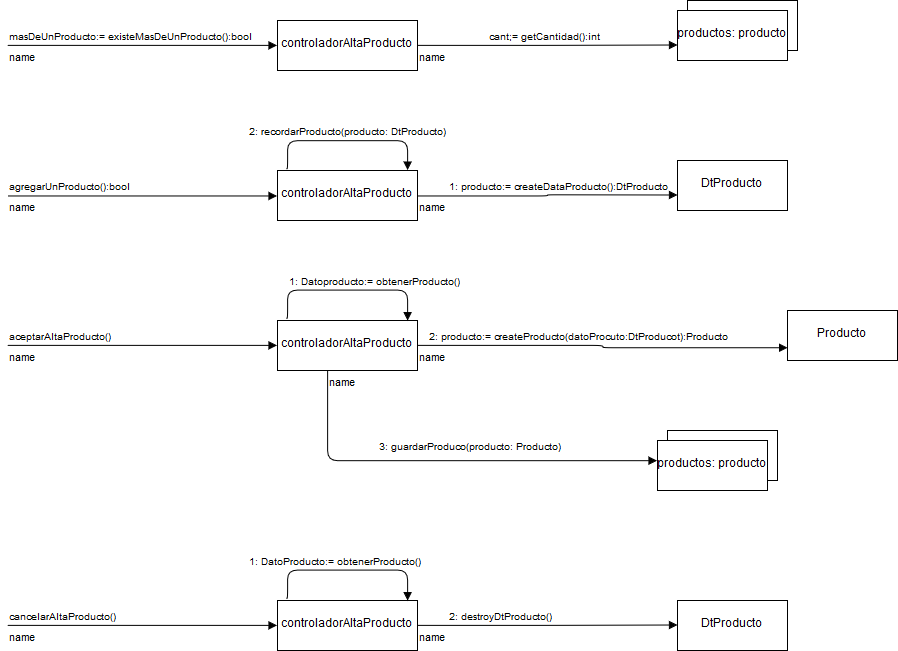

The diagram above was exported from draw.io. Its source (the exported page's mxGraphModel, read from the mxfile embedded in the PNG):
<mxGraphModel dx="2114" dy="731" grid="1" gridSize="10" guides="1" tooltips="1" connect="1" arrows="1" fold="1" page="1" pageScale="1" pageWidth="850" pageHeight="1100" math="0" shadow="0">
  <root>
    <mxCell id="0" />
    <mxCell id="1" parent="0" />
    <mxCell id="gnReyGmr0ZD5WqQBWlFv-1" value="controladorAltaProducto" style="html=1;" vertex="1" parent="1">
      <mxGeometry x="270" y="150" width="140" height="50" as="geometry" />
    </mxCell>
    <mxCell id="gnReyGmr0ZD5WqQBWlFv-3" value="name" style="endArrow=block;endFill=1;html=1;edgeStyle=orthogonalEdgeStyle;align=left;verticalAlign=top;" edge="1" parent="1">
      <mxGeometry x="-1" relative="1" as="geometry">
        <mxPoint y="175" as="sourcePoint" />
        <mxPoint x="270" y="174.5" as="targetPoint" />
        <Array as="points">
          <mxPoint x="150" y="175" />
          <mxPoint x="150" y="175" />
        </Array>
      </mxGeometry>
    </mxCell>
    <mxCell id="gnReyGmr0ZD5WqQBWlFv-4" value="&lt;div&gt;masDeUnProducto:= existeMasDeUnProducto():bool&lt;/div&gt;" style="resizable=0;html=1;align=left;verticalAlign=bottom;labelBackgroundColor=#ffffff;fontSize=10;" connectable="0" vertex="1" parent="gnReyGmr0ZD5WqQBWlFv-3">
      <mxGeometry x="-1" relative="1" as="geometry" />
    </mxCell>
    <mxCell id="gnReyGmr0ZD5WqQBWlFv-7" value="Object" style="html=1;" vertex="1" parent="1">
      <mxGeometry x="680" y="130" width="110" height="50" as="geometry" />
    </mxCell>
    <mxCell id="gnReyGmr0ZD5WqQBWlFv-8" value="productos: producto" style="html=1;" vertex="1" parent="1">
      <mxGeometry x="670" y="140" width="110" height="50" as="geometry" />
    </mxCell>
    <mxCell id="gnReyGmr0ZD5WqQBWlFv-9" value="name" style="endArrow=block;endFill=1;html=1;edgeStyle=orthogonalEdgeStyle;align=left;verticalAlign=top;exitX=1;exitY=0.5;exitDx=0;exitDy=0;" edge="1" parent="1" source="gnReyGmr0ZD5WqQBWlFv-1">
      <mxGeometry x="-1" relative="1" as="geometry">
        <mxPoint x="420" y="175" as="sourcePoint" />
        <mxPoint x="670" y="174.5" as="targetPoint" />
        <Array as="points" />
      </mxGeometry>
    </mxCell>
    <mxCell id="gnReyGmr0ZD5WqQBWlFv-10" value="cant;= getCantidad():int" style="resizable=0;html=1;align=left;verticalAlign=bottom;labelBackgroundColor=#ffffff;fontSize=10;" connectable="0" vertex="1" parent="gnReyGmr0ZD5WqQBWlFv-9">
      <mxGeometry x="-1" relative="1" as="geometry">
        <mxPoint x="70" as="offset" />
      </mxGeometry>
    </mxCell>
    <mxCell id="gnReyGmr0ZD5WqQBWlFv-11" value="controladorAltaProducto" style="html=1;" vertex="1" parent="1">
      <mxGeometry x="270" y="300" width="140" height="50" as="geometry" />
    </mxCell>
    <mxCell id="gnReyGmr0ZD5WqQBWlFv-12" value="name" style="endArrow=block;endFill=1;html=1;edgeStyle=orthogonalEdgeStyle;align=left;verticalAlign=top;" edge="1" parent="1">
      <mxGeometry x="-1" relative="1" as="geometry">
        <mxPoint y="325" as="sourcePoint" />
        <mxPoint x="270" y="325" as="targetPoint" />
        <Array as="points">
          <mxPoint x="150" y="325" />
          <mxPoint x="150" y="325" />
        </Array>
      </mxGeometry>
    </mxCell>
    <mxCell id="gnReyGmr0ZD5WqQBWlFv-13" value="&lt;div&gt;agregarUnProducto():bool&lt;/div&gt;" style="resizable=0;html=1;align=left;verticalAlign=bottom;labelBackgroundColor=#ffffff;fontSize=10;" connectable="0" vertex="1" parent="gnReyGmr0ZD5WqQBWlFv-12">
      <mxGeometry x="-1" relative="1" as="geometry" />
    </mxCell>
    <mxCell id="gnReyGmr0ZD5WqQBWlFv-15" value="DtProducto" style="html=1;" vertex="1" parent="1">
      <mxGeometry x="670" y="290" width="110" height="50" as="geometry" />
    </mxCell>
    <mxCell id="gnReyGmr0ZD5WqQBWlFv-16" value="name" style="endArrow=block;endFill=1;html=1;edgeStyle=orthogonalEdgeStyle;align=left;verticalAlign=top;exitX=1;exitY=0.5;exitDx=0;exitDy=0;" edge="1" parent="1" source="gnReyGmr0ZD5WqQBWlFv-11">
      <mxGeometry x="-1" relative="1" as="geometry">
        <mxPoint x="420" y="325" as="sourcePoint" />
        <mxPoint x="670" y="324.5" as="targetPoint" />
        <Array as="points" />
      </mxGeometry>
    </mxCell>
    <mxCell id="gnReyGmr0ZD5WqQBWlFv-17" value="1: producto:= createDataProducto():DtProducto" style="resizable=0;html=1;align=left;verticalAlign=bottom;labelBackgroundColor=#ffffff;fontSize=10;" connectable="0" vertex="1" parent="gnReyGmr0ZD5WqQBWlFv-16">
      <mxGeometry x="-1" relative="1" as="geometry">
        <mxPoint x="30" as="offset" />
      </mxGeometry>
    </mxCell>
    <mxCell id="gnReyGmr0ZD5WqQBWlFv-18" value="" style="endArrow=block;endFill=1;html=1;edgeStyle=orthogonalEdgeStyle;align=left;verticalAlign=top;entryX=0.929;entryY=0;entryDx=0;entryDy=0;entryPerimeter=0;exitX=0.064;exitY=-0.04;exitDx=0;exitDy=0;exitPerimeter=0;" edge="1" parent="1" source="gnReyGmr0ZD5WqQBWlFv-11" target="gnReyGmr0ZD5WqQBWlFv-11">
      <mxGeometry x="-0.619" y="-50" relative="1" as="geometry">
        <mxPoint x="280" y="290" as="sourcePoint" />
        <mxPoint x="540" y="250" as="targetPoint" />
        <Array as="points">
          <mxPoint x="280" y="298" />
          <mxPoint x="280" y="270" />
          <mxPoint x="400" y="270" />
        </Array>
        <mxPoint as="offset" />
      </mxGeometry>
    </mxCell>
    <mxCell id="gnReyGmr0ZD5WqQBWlFv-19" value="2: recordarProducto(producto: DtProducto)" style="resizable=0;html=1;align=left;verticalAlign=bottom;labelBackgroundColor=#ffffff;fontSize=10;" connectable="0" vertex="1" parent="gnReyGmr0ZD5WqQBWlFv-18">
      <mxGeometry x="-1" relative="1" as="geometry">
        <mxPoint x="-39" y="-28" as="offset" />
      </mxGeometry>
    </mxCell>
    <mxCell id="gnReyGmr0ZD5WqQBWlFv-20" value="controladorAltaProducto" style="html=1;" vertex="1" parent="1">
      <mxGeometry x="270" y="450" width="140" height="50" as="geometry" />
    </mxCell>
    <mxCell id="gnReyGmr0ZD5WqQBWlFv-21" value="name" style="endArrow=block;endFill=1;html=1;edgeStyle=orthogonalEdgeStyle;align=left;verticalAlign=top;" edge="1" parent="1">
      <mxGeometry x="-1" relative="1" as="geometry">
        <mxPoint y="475" as="sourcePoint" />
        <mxPoint x="270" y="475" as="targetPoint" />
        <Array as="points">
          <mxPoint x="150" y="475" />
          <mxPoint x="150" y="475" />
        </Array>
      </mxGeometry>
    </mxCell>
    <mxCell id="gnReyGmr0ZD5WqQBWlFv-22" value="aceptarAltaProducto()" style="resizable=0;html=1;align=left;verticalAlign=bottom;labelBackgroundColor=#ffffff;fontSize=10;" connectable="0" vertex="1" parent="gnReyGmr0ZD5WqQBWlFv-21">
      <mxGeometry x="-1" relative="1" as="geometry" />
    </mxCell>
    <mxCell id="gnReyGmr0ZD5WqQBWlFv-23" value="Producto" style="html=1;" vertex="1" parent="1">
      <mxGeometry x="780" y="440" width="110" height="50" as="geometry" />
    </mxCell>
    <mxCell id="gnReyGmr0ZD5WqQBWlFv-24" value="name" style="endArrow=block;endFill=1;html=1;edgeStyle=orthogonalEdgeStyle;align=left;verticalAlign=top;exitX=1;exitY=0.5;exitDx=0;exitDy=0;entryX=0;entryY=0.75;entryDx=0;entryDy=0;" edge="1" parent="1" source="gnReyGmr0ZD5WqQBWlFv-20" target="gnReyGmr0ZD5WqQBWlFv-23">
      <mxGeometry x="-1" relative="1" as="geometry">
        <mxPoint x="420" y="475" as="sourcePoint" />
        <mxPoint x="670" y="474.5" as="targetPoint" />
        <Array as="points" />
      </mxGeometry>
    </mxCell>
    <mxCell id="gnReyGmr0ZD5WqQBWlFv-25" value="2: producto:= createProducto(datoProcuto:DtProducot):Producto" style="resizable=0;html=1;align=left;verticalAlign=bottom;labelBackgroundColor=#ffffff;fontSize=10;" connectable="0" vertex="1" parent="gnReyGmr0ZD5WqQBWlFv-24">
      <mxGeometry x="-1" relative="1" as="geometry">
        <mxPoint x="10" as="offset" />
      </mxGeometry>
    </mxCell>
    <mxCell id="gnReyGmr0ZD5WqQBWlFv-26" value="" style="endArrow=block;endFill=1;html=1;edgeStyle=orthogonalEdgeStyle;align=left;verticalAlign=top;entryX=0.929;entryY=0;entryDx=0;entryDy=0;entryPerimeter=0;exitX=0.064;exitY=-0.04;exitDx=0;exitDy=0;exitPerimeter=0;" edge="1" parent="1" source="gnReyGmr0ZD5WqQBWlFv-20" target="gnReyGmr0ZD5WqQBWlFv-20">
      <mxGeometry x="-0.619" y="-50" relative="1" as="geometry">
        <mxPoint x="280" y="440" as="sourcePoint" />
        <mxPoint x="540" y="400" as="targetPoint" />
        <Array as="points">
          <mxPoint x="280" y="448" />
          <mxPoint x="280" y="420" />
          <mxPoint x="400" y="420" />
        </Array>
        <mxPoint as="offset" />
      </mxGeometry>
    </mxCell>
    <mxCell id="gnReyGmr0ZD5WqQBWlFv-27" value="1: Datoproducto:= obtenerProducto()" style="resizable=0;html=1;align=left;verticalAlign=bottom;labelBackgroundColor=#ffffff;fontSize=10;" connectable="0" vertex="1" parent="gnReyGmr0ZD5WqQBWlFv-26">
      <mxGeometry x="-1" relative="1" as="geometry">
        <mxPoint x="1" y="-28" as="offset" />
      </mxGeometry>
    </mxCell>
    <mxCell id="gnReyGmr0ZD5WqQBWlFv-28" value="name" style="endArrow=block;endFill=1;html=1;edgeStyle=orthogonalEdgeStyle;align=left;verticalAlign=top;exitX=0.357;exitY=1;exitDx=0;exitDy=0;exitPerimeter=0;" edge="1" parent="1" source="gnReyGmr0ZD5WqQBWlFv-20">
      <mxGeometry x="-1" relative="1" as="geometry">
        <mxPoint x="300" y="570" as="sourcePoint" />
        <mxPoint x="650" y="590" as="targetPoint" />
        <Array as="points">
          <mxPoint x="320" y="590" />
        </Array>
      </mxGeometry>
    </mxCell>
    <mxCell id="gnReyGmr0ZD5WqQBWlFv-29" value="&lt;div&gt;3: guardarProduco(producto: Producto)&lt;/div&gt;" style="resizable=0;html=1;align=left;verticalAlign=bottom;labelBackgroundColor=#ffffff;fontSize=10;" connectable="0" vertex="1" parent="gnReyGmr0ZD5WqQBWlFv-28">
      <mxGeometry x="-1" relative="1" as="geometry">
        <mxPoint x="50" y="85" as="offset" />
      </mxGeometry>
    </mxCell>
    <mxCell id="gnReyGmr0ZD5WqQBWlFv-30" value="Object" style="html=1;" vertex="1" parent="1">
      <mxGeometry x="660" y="560" width="110" height="50" as="geometry" />
    </mxCell>
    <mxCell id="gnReyGmr0ZD5WqQBWlFv-31" value="productos: producto" style="html=1;" vertex="1" parent="1">
      <mxGeometry x="650" y="570" width="110" height="50" as="geometry" />
    </mxCell>
    <mxCell id="gnReyGmr0ZD5WqQBWlFv-32" value="controladorAltaProducto" style="html=1;" vertex="1" parent="1">
      <mxGeometry x="270" y="730" width="140" height="50" as="geometry" />
    </mxCell>
    <mxCell id="gnReyGmr0ZD5WqQBWlFv-33" value="name" style="endArrow=block;endFill=1;html=1;edgeStyle=orthogonalEdgeStyle;align=left;verticalAlign=top;" edge="1" parent="1">
      <mxGeometry x="-1" relative="1" as="geometry">
        <mxPoint y="755" as="sourcePoint" />
        <mxPoint x="270" y="755" as="targetPoint" />
        <Array as="points">
          <mxPoint x="150" y="755" />
          <mxPoint x="150" y="755" />
        </Array>
      </mxGeometry>
    </mxCell>
    <mxCell id="gnReyGmr0ZD5WqQBWlFv-34" value="cancelarAltaProducto()" style="resizable=0;html=1;align=left;verticalAlign=bottom;labelBackgroundColor=#ffffff;fontSize=10;" connectable="0" vertex="1" parent="gnReyGmr0ZD5WqQBWlFv-33">
      <mxGeometry x="-1" relative="1" as="geometry" />
    </mxCell>
    <mxCell id="gnReyGmr0ZD5WqQBWlFv-36" value="name" style="endArrow=block;endFill=1;html=1;edgeStyle=orthogonalEdgeStyle;align=left;verticalAlign=top;exitX=1;exitY=0.5;exitDx=0;exitDy=0;" edge="1" parent="1" source="gnReyGmr0ZD5WqQBWlFv-32">
      <mxGeometry x="-1" relative="1" as="geometry">
        <mxPoint x="420" y="755" as="sourcePoint" />
        <mxPoint x="670" y="754.5" as="targetPoint" />
        <Array as="points" />
      </mxGeometry>
    </mxCell>
    <mxCell id="gnReyGmr0ZD5WqQBWlFv-37" value="2: destroyDtProducto()" style="resizable=0;html=1;align=left;verticalAlign=bottom;labelBackgroundColor=#ffffff;fontSize=10;" connectable="0" vertex="1" parent="gnReyGmr0ZD5WqQBWlFv-36">
      <mxGeometry x="-1" relative="1" as="geometry">
        <mxPoint x="30" as="offset" />
      </mxGeometry>
    </mxCell>
    <mxCell id="gnReyGmr0ZD5WqQBWlFv-38" value="" style="endArrow=block;endFill=1;html=1;edgeStyle=orthogonalEdgeStyle;align=left;verticalAlign=top;entryX=0.929;entryY=0;entryDx=0;entryDy=0;entryPerimeter=0;exitX=0.064;exitY=-0.04;exitDx=0;exitDy=0;exitPerimeter=0;" edge="1" parent="1" source="gnReyGmr0ZD5WqQBWlFv-32" target="gnReyGmr0ZD5WqQBWlFv-32">
      <mxGeometry x="-0.619" y="-50" relative="1" as="geometry">
        <mxPoint x="280" y="720" as="sourcePoint" />
        <mxPoint x="540" y="680" as="targetPoint" />
        <Array as="points">
          <mxPoint x="280" y="728" />
          <mxPoint x="280" y="700" />
          <mxPoint x="400" y="700" />
        </Array>
        <mxPoint as="offset" />
      </mxGeometry>
    </mxCell>
    <mxCell id="gnReyGmr0ZD5WqQBWlFv-39" value="1: DatoProducto:= obtenerProducto()" style="resizable=0;html=1;align=left;verticalAlign=bottom;labelBackgroundColor=#ffffff;fontSize=10;" connectable="0" vertex="1" parent="gnReyGmr0ZD5WqQBWlFv-38">
      <mxGeometry x="-1" relative="1" as="geometry">
        <mxPoint x="-39" y="-28" as="offset" />
      </mxGeometry>
    </mxCell>
    <mxCell id="gnReyGmr0ZD5WqQBWlFv-40" value="DtProducto" style="html=1;" vertex="1" parent="1">
      <mxGeometry x="670" y="730" width="110" height="50" as="geometry" />
    </mxCell>
  </root>
</mxGraphModel>